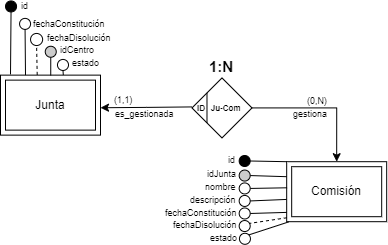

The diagram above was exported from draw.io. Its source (the exported page's mxGraphModel, read from the mxfile embedded in the PNG):
<mxGraphModel dx="2220" dy="619" grid="1" gridSize="10" guides="1" tooltips="1" connect="1" arrows="1" fold="1" page="1" pageScale="1" pageWidth="980" pageHeight="1390" background="none" math="0" shadow="0" extFonts="Permanent Marker^https://fonts.googleapis.com/css?family=Permanent+Marker">
  <root>
    <mxCell id="0" />
    <mxCell id="1" parent="0" />
    <mxCell id="2" style="edgeStyle=orthogonalEdgeStyle;rounded=0;orthogonalLoop=1;jettySize=auto;html=1;exitX=0;exitY=0.5;exitDx=0;exitDy=0;entryX=1.001;entryY=0.545;entryDx=0;entryDy=0;entryPerimeter=0;" edge="1" parent="1">
      <mxGeometry relative="1" as="geometry">
        <mxPoint x="-420.51" y="1571.42" as="sourcePoint" />
        <mxPoint x="-511.99999999999955" y="1572.2400000000002" as="targetPoint" />
      </mxGeometry>
    </mxCell>
    <mxCell id="3" style="edgeStyle=orthogonalEdgeStyle;rounded=0;orthogonalLoop=1;jettySize=auto;html=1;exitX=1;exitY=0.5;exitDx=0;exitDy=0;entryX=0.5;entryY=0;entryDx=0;entryDy=0;" edge="1" source="4" target="28" parent="1">
      <mxGeometry relative="1" as="geometry">
        <mxPoint x="-244.12999999999994" y="1572.42" as="targetPoint" />
      </mxGeometry>
    </mxCell>
    <mxCell id="4" value="&lt;span style=&quot;font-size: 8px;&quot;&gt;&amp;nbsp; &amp;nbsp; &amp;nbsp; &amp;nbsp; Ju-Com&lt;/span&gt;" style="shape=rhombus;perimeter=rhombusPerimeter;whiteSpace=wrap;html=1;align=left;fontStyle=1;fontSize=10;" vertex="1" parent="1">
      <mxGeometry x="-420.51000000000005" y="1542.42" width="60" height="60" as="geometry" />
    </mxCell>
    <mxCell id="5" value="1:N" style="text;html=1;strokeColor=none;fillColor=none;align=center;verticalAlign=middle;whiteSpace=wrap;rounded=0;fontSize=15;fontStyle=1;" vertex="1" parent="1">
      <mxGeometry x="-401.7200000000001" y="1520.54" width="22.43" height="20" as="geometry" />
    </mxCell>
    <mxCell id="6" value="ID" style="text;html=1;strokeColor=none;fillColor=none;align=center;verticalAlign=middle;whiteSpace=wrap;rounded=0;fontSize=8;fontStyle=1;" vertex="1" parent="1">
      <mxGeometry x="-416.9700000000001" y="1562.54" width="12.43" height="20" as="geometry" />
    </mxCell>
    <mxCell id="7" value="" style="endArrow=none;html=1;rounded=0;exitX=0;exitY=0;exitDx=0;exitDy=0;entryX=0;entryY=1;entryDx=0;entryDy=0;" edge="1" parent="1">
      <mxGeometry width="50" height="50" relative="1" as="geometry">
        <mxPoint x="-405.51000000000005" y="1557.42" as="sourcePoint" />
        <mxPoint x="-405.51000000000005" y="1587.42" as="targetPoint" />
      </mxGeometry>
    </mxCell>
    <mxCell id="8" value="(0,N)" style="text;html=1;strokeColor=none;fillColor=none;align=left;verticalAlign=middle;whiteSpace=wrap;rounded=0;fontSize=9;" vertex="1" parent="1">
      <mxGeometry x="-306.8399999999999" y="1562.54" width="22.5" height="6.7" as="geometry" />
    </mxCell>
    <mxCell id="9" value="gestiona" style="text;html=1;strokeColor=none;fillColor=none;align=left;verticalAlign=middle;whiteSpace=wrap;rounded=0;fontSize=9;" vertex="1" parent="1">
      <mxGeometry x="-320.5899999999997" y="1573.09" width="50" height="12.5" as="geometry" />
    </mxCell>
    <mxCell id="10" value="(1,1)" style="text;html=1;strokeColor=none;fillColor=none;align=left;verticalAlign=middle;whiteSpace=wrap;rounded=0;fontSize=9;" vertex="1" parent="1">
      <mxGeometry x="-500.19999999999993" y="1561.25" width="22.5" height="6.7" as="geometry" />
    </mxCell>
    <mxCell id="11" value="es_gestionada" style="text;html=1;strokeColor=none;fillColor=none;align=left;verticalAlign=middle;whiteSpace=wrap;rounded=0;fontSize=9;" vertex="1" parent="1">
      <mxGeometry x="-498.52999999999975" y="1573.09" width="50" height="12.5" as="geometry" />
    </mxCell>
    <mxCell id="12" value="Junta" style="shape=ext;margin=3;double=1;whiteSpace=wrap;html=1;align=center;" vertex="1" parent="1">
      <mxGeometry x="-612" y="1539.63" width="100" height="60" as="geometry" />
    </mxCell>
    <mxCell id="13" value="id" style="text;html=1;strokeColor=none;fillColor=none;align=left;verticalAlign=middle;whiteSpace=wrap;rounded=0;fontSize=9;" vertex="1" parent="1">
      <mxGeometry x="-592.9300000000001" y="1466.5700000000002" width="16.36" height="9.38" as="geometry" />
    </mxCell>
    <mxCell id="14" value="" style="endArrow=none;html=1;rounded=0;fontSize=10;entryX=0.1;entryY=-0.012;entryDx=0;entryDy=0;entryPerimeter=0;exitX=0.5;exitY=1;exitDx=0;exitDy=0;" edge="1" source="15" target="12" parent="1">
      <mxGeometry width="50" height="50" relative="1" as="geometry">
        <mxPoint x="-602.76" y="1448.01" as="sourcePoint" />
        <mxPoint x="-602.59" y="1504.51" as="targetPoint" />
      </mxGeometry>
    </mxCell>
    <mxCell id="15" value="" style="ellipse;whiteSpace=wrap;html=1;aspect=fixed;fillColor=#000000;strokeColor=#000000;fontColor=#000000;" vertex="1" parent="1">
      <mxGeometry x="-606.96" y="1465.45" width="11" height="11" as="geometry" />
    </mxCell>
    <mxCell id="16" value="fechaConstitución" style="text;html=1;strokeColor=none;fillColor=none;align=left;verticalAlign=middle;whiteSpace=wrap;rounded=0;fontSize=9;" vertex="1" parent="1">
      <mxGeometry x="-581" y="1482.8899999999999" width="65" height="12.5" as="geometry" />
    </mxCell>
    <mxCell id="17" value="" style="ellipse;whiteSpace=wrap;html=1;aspect=fixed;fillColor=#FFFFFF;strokeColor=#000000;fontColor=#000000;" vertex="1" parent="1">
      <mxGeometry x="-592.9300000000001" y="1482.89" width="11" height="11" as="geometry" />
    </mxCell>
    <mxCell id="18" value="" style="ellipse;whiteSpace=wrap;html=1;aspect=fixed;fillColor=#FFFFFF;strokeColor=#000000;fontColor=#000000;" vertex="1" parent="1">
      <mxGeometry x="-581.9300000000001" y="1497.96" width="12.05" height="12.05" as="geometry" />
    </mxCell>
    <mxCell id="19" value="fechaDisolución" style="text;html=1;strokeColor=none;fillColor=none;align=left;verticalAlign=middle;whiteSpace=wrap;rounded=0;fontSize=9;" vertex="1" parent="1">
      <mxGeometry x="-567.1800000000001" y="1496.96" width="45.06" height="12.5" as="geometry" />
    </mxCell>
    <mxCell id="20" value="" style="endArrow=none;html=1;rounded=0;entryX=0.5;entryY=1;entryDx=0;entryDy=0;exitX=0.25;exitY=0;exitDx=0;exitDy=0;" edge="1" source="12" target="17" parent="1">
      <mxGeometry width="50" height="50" relative="1" as="geometry">
        <mxPoint x="-586.9999999999998" y="1503.6299999999999" as="sourcePoint" />
        <mxPoint x="-576.54" y="1469.69" as="targetPoint" />
      </mxGeometry>
    </mxCell>
    <mxCell id="21" value="" style="endArrow=none;html=1;rounded=0;entryX=0.5;entryY=1;entryDx=0;entryDy=0;exitX=0.367;exitY=-0.004;exitDx=0;exitDy=0;exitPerimeter=0;dashed=1;" edge="1" source="12" target="18" parent="1">
      <mxGeometry width="50" height="50" relative="1" as="geometry">
        <mxPoint x="-574.76" y="1533.01" as="sourcePoint" />
        <mxPoint x="-518.1200000000003" y="1478.6499999999996" as="targetPoint" />
      </mxGeometry>
    </mxCell>
    <mxCell id="22" value="idCentro" style="text;html=1;strokeColor=none;fillColor=none;align=left;verticalAlign=middle;whiteSpace=wrap;rounded=0;fontSize=9;" vertex="1" parent="1">
      <mxGeometry x="-554.2500000000001" y="1508.45" width="75" height="12.5" as="geometry" />
    </mxCell>
    <mxCell id="23" value="" style="endArrow=none;html=1;rounded=0;fontSize=10;entryX=0.5;entryY=0;entryDx=0;entryDy=0;exitX=0.5;exitY=1;exitDx=0;exitDy=0;" edge="1" source="24" parent="1">
      <mxGeometry width="50" height="50" relative="1" as="geometry">
        <mxPoint x="-521.75" y="1439.51" as="sourcePoint" />
        <mxPoint x="-561.76" y="1540.01" as="targetPoint" />
      </mxGeometry>
    </mxCell>
    <mxCell id="24" value="" style="ellipse;whiteSpace=wrap;html=1;aspect=fixed;fillColor=#CCCCCC;strokeColor=#000000;fontColor=#000000;" vertex="1" parent="1">
      <mxGeometry x="-567.2499999999998" y="1510.76" width="11" height="11" as="geometry" />
    </mxCell>
    <mxCell id="25" value="estado" style="text;html=1;strokeColor=none;fillColor=none;align=left;verticalAlign=middle;whiteSpace=wrap;rounded=0;fontSize=9;" vertex="1" parent="1">
      <mxGeometry x="-542.0100000000001" y="1521.64" width="75" height="12.5" as="geometry" />
    </mxCell>
    <mxCell id="26" value="" style="endArrow=none;html=1;rounded=0;fontSize=10;entryX=0.628;entryY=-0.001;entryDx=0;entryDy=0;exitX=0.5;exitY=1;exitDx=0;exitDy=0;entryPerimeter=0;" edge="1" source="27" target="12" parent="1">
      <mxGeometry width="50" height="50" relative="1" as="geometry">
        <mxPoint x="-509.51" y="1452.7" as="sourcePoint" />
        <mxPoint x="-549.52" y="1553.2" as="targetPoint" />
      </mxGeometry>
    </mxCell>
    <mxCell id="27" value="" style="ellipse;whiteSpace=wrap;html=1;aspect=fixed;fillColor=#FFFFFF;strokeColor=#000000;fontColor=#000000;" vertex="1" parent="1">
      <mxGeometry x="-555.0099999999998" y="1523.95" width="11" height="11" as="geometry" />
    </mxCell>
    <mxCell id="28" value="Comisión" style="shape=ext;margin=3;double=1;whiteSpace=wrap;html=1;align=center;direction=east;" vertex="1" parent="1">
      <mxGeometry x="-325.8200000000001" y="1626.1900000000003" width="100" height="60" as="geometry" />
    </mxCell>
    <mxCell id="29" value="nombre" style="text;html=1;strokeColor=none;fillColor=none;align=left;verticalAlign=middle;whiteSpace=wrap;rounded=0;fontSize=9;" vertex="1" parent="1">
      <mxGeometry x="-409.3200000000001" y="1647.4400000000003" width="65" height="10" as="geometry" />
    </mxCell>
    <mxCell id="30" value="id" style="text;html=1;strokeColor=none;fillColor=none;align=left;verticalAlign=middle;whiteSpace=wrap;rounded=0;fontSize=9;" vertex="1" parent="1">
      <mxGeometry x="-385.6000000000001" y="1620.0000000000002" width="73" height="9.38" as="geometry" />
    </mxCell>
    <mxCell id="31" value="" style="endArrow=none;html=1;rounded=0;fontSize=10;exitX=1;exitY=0.5;exitDx=0;exitDy=0;entryX=0;entryY=0.25;entryDx=0;entryDy=0;" edge="1" source="37" target="28" parent="1">
      <mxGeometry width="50" height="50" relative="1" as="geometry">
        <mxPoint x="-235.82000000000016" y="1580.94" as="sourcePoint" />
        <mxPoint x="-225.82000000000016" y="1639.1900000000003" as="targetPoint" />
      </mxGeometry>
    </mxCell>
    <mxCell id="32" value="" style="endArrow=none;html=1;rounded=0;fontSize=10;entryX=0;entryY=0;entryDx=0;entryDy=0;exitX=1;exitY=0.5;exitDx=0;exitDy=0;" edge="1" source="35" target="28" parent="1">
      <mxGeometry width="50" height="50" relative="1" as="geometry">
        <mxPoint x="-235.82000000000016" y="1546.19" as="sourcePoint" />
        <mxPoint x="-225.82000000000016" y="1626.1900000000003" as="targetPoint" />
      </mxGeometry>
    </mxCell>
    <mxCell id="33" value="descripción" style="text;html=1;strokeColor=none;fillColor=none;align=left;verticalAlign=middle;whiteSpace=wrap;rounded=0;fontSize=9;" vertex="1" parent="1">
      <mxGeometry x="-423.53000000000014" y="1658.4400000000003" width="65" height="12.5" as="geometry" />
    </mxCell>
    <mxCell id="34" value="" style="endArrow=none;html=1;rounded=0;entryX=1;entryY=0.5;entryDx=0;entryDy=0;exitX=0.004;exitY=0.435;exitDx=0;exitDy=0;exitPerimeter=0;" edge="1" source="28" target="36" parent="1">
      <mxGeometry width="50" height="50" relative="1" as="geometry">
        <mxPoint x="-329.82" y="1652.13" as="sourcePoint" />
        <mxPoint x="-235.82000000000016" y="1591.44" as="targetPoint" />
      </mxGeometry>
    </mxCell>
    <mxCell id="35" value="" style="ellipse;whiteSpace=wrap;html=1;aspect=fixed;fillColor=#000000;strokeColor=#000000;fontColor=#000000;" vertex="1" parent="1">
      <mxGeometry x="-373.32000000000033" y="1620.0000000000002" width="11" height="11" as="geometry" />
    </mxCell>
    <mxCell id="36" value="" style="ellipse;whiteSpace=wrap;html=1;aspect=fixed;fillColor=#FFFFFF;strokeColor=#000000;fontColor=#000000;" vertex="1" parent="1">
      <mxGeometry x="-373.3200000000001" y="1647.4400000000003" width="11" height="11" as="geometry" />
    </mxCell>
    <mxCell id="37" value="" style="ellipse;whiteSpace=wrap;html=1;aspect=fixed;fillColor=#CCCCCC;strokeColor=#000000;fontColor=#000000;" vertex="1" parent="1">
      <mxGeometry x="-373.3200000000001" y="1634.5600000000002" width="11" height="11" as="geometry" />
    </mxCell>
    <mxCell id="38" value="" style="endArrow=none;html=1;rounded=0;entryX=1;entryY=0.5;entryDx=0;entryDy=0;exitX=-0.001;exitY=0.629;exitDx=0;exitDy=0;exitPerimeter=0;" edge="1" source="28" target="39" parent="1">
      <mxGeometry width="50" height="50" relative="1" as="geometry">
        <mxPoint x="-226.42000000000053" y="1664.5900000000001" as="sourcePoint" />
        <mxPoint x="-235.82000000000016" y="1604.9400000000003" as="targetPoint" />
      </mxGeometry>
    </mxCell>
    <mxCell id="39" value="" style="ellipse;whiteSpace=wrap;html=1;aspect=fixed;fillColor=#FFFFFF;strokeColor=#000000;fontColor=#000000;" vertex="1" parent="1">
      <mxGeometry x="-373.3200000000001" y="1659.9400000000003" width="11" height="11" as="geometry" />
    </mxCell>
    <mxCell id="40" value="fechaConstitución" style="text;html=1;strokeColor=none;fillColor=none;align=left;verticalAlign=middle;whiteSpace=wrap;rounded=0;fontSize=9;" vertex="1" parent="1">
      <mxGeometry x="-448.52999999999986" y="1671.73" width="65" height="12.5" as="geometry" />
    </mxCell>
    <mxCell id="41" value="" style="endArrow=none;html=1;rounded=0;entryX=1;entryY=0.5;entryDx=0;entryDy=0;exitX=0.001;exitY=0.845;exitDx=0;exitDy=0;exitPerimeter=0;" edge="1" source="28" target="42" parent="1">
      <mxGeometry width="50" height="50" relative="1" as="geometry">
        <mxPoint x="-329.82" y="1677.13" as="sourcePoint" />
        <mxPoint x="-236.9100000000003" y="1689.8100000000002" as="targetPoint" />
      </mxGeometry>
    </mxCell>
    <mxCell id="42" value="" style="ellipse;whiteSpace=wrap;html=1;aspect=fixed;fillColor=#FFFFFF;strokeColor=#000000;fontColor=#000000;" vertex="1" parent="1">
      <mxGeometry x="-373.3200000000001" y="1672.4800000000002" width="11" height="11" as="geometry" />
    </mxCell>
    <mxCell id="43" value="idJunta" style="text;html=1;strokeColor=none;fillColor=none;align=left;verticalAlign=middle;whiteSpace=wrap;rounded=0;fontSize=9;" vertex="1" parent="1">
      <mxGeometry x="-407.3200000000001" y="1633.0600000000002" width="65" height="12.5" as="geometry" />
    </mxCell>
    <mxCell id="44" value="" style="ellipse;whiteSpace=wrap;html=1;aspect=fixed;fillColor=#FFFFFF;strokeColor=#000000;fontColor=#000000;" vertex="1" parent="1">
      <mxGeometry x="-373.3200000000001" y="1685.0400000000002" width="11" height="11" as="geometry" />
    </mxCell>
    <mxCell id="45" value="fechaDisolución" style="text;html=1;strokeColor=none;fillColor=none;align=left;verticalAlign=middle;whiteSpace=wrap;rounded=0;fontSize=9;" vertex="1" parent="1">
      <mxGeometry x="-440.52999999999986" y="1683.8000000000002" width="65" height="12.5" as="geometry" />
    </mxCell>
    <mxCell id="46" value="" style="endArrow=none;html=1;rounded=0;exitX=0.001;exitY=0.935;exitDx=0;exitDy=0;exitPerimeter=0;dashed=1;entryX=0.941;entryY=0.259;entryDx=0;entryDy=0;entryPerimeter=0;" edge="1" source="28" target="44" parent="1">
      <mxGeometry width="50" height="50" relative="1" as="geometry">
        <mxPoint x="-215.4000000000001" y="1695.8700000000001" as="sourcePoint" />
        <mxPoint x="-359.82" y="1687.13" as="targetPoint" />
      </mxGeometry>
    </mxCell>
    <mxCell id="47" value="estado" style="text;html=1;strokeColor=none;fillColor=none;align=left;verticalAlign=middle;whiteSpace=wrap;rounded=0;fontSize=9;" vertex="1" parent="1">
      <mxGeometry x="-404.3200000000001" y="1697.0400000000002" width="65" height="12.5" as="geometry" />
    </mxCell>
    <mxCell id="48" value="" style="endArrow=none;html=1;rounded=0;entryX=1;entryY=0;entryDx=0;entryDy=0;exitX=0.019;exitY=1.004;exitDx=0;exitDy=0;exitPerimeter=0;" edge="1" source="28" target="49" parent="1">
      <mxGeometry width="50" height="50" relative="1" as="geometry">
        <mxPoint x="-227.37000000000035" y="1686.8100000000002" as="sourcePoint" />
        <mxPoint x="-236.6500000000001" y="1715.13" as="targetPoint" />
      </mxGeometry>
    </mxCell>
    <mxCell id="49" value="" style="ellipse;whiteSpace=wrap;html=1;aspect=fixed;fillColor=#FFFFFF;strokeColor=#000000;fontColor=#000000;" vertex="1" parent="1">
      <mxGeometry x="-373.06000000000034" y="1697.8000000000002" width="11" height="11" as="geometry" />
    </mxCell>
  </root>
</mxGraphModel>